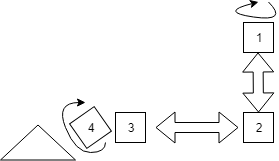

The diagram above was exported from draw.io. Its source (the exported page's mxGraphModel, read from the mxfile embedded in the PNG):
<mxGraphModel dx="686" dy="1480" grid="1" gridSize="10" guides="1" tooltips="1" connect="1" arrows="1" fold="1" page="1" pageScale="1" pageWidth="827" pageHeight="1169" math="0" shadow="0">
  <root>
    <mxCell id="0" />
    <mxCell id="1" parent="0" />
    <mxCell id="qhEQpWGsT6w7Ft2S49Fk-1" value="" style="triangle;whiteSpace=wrap;html=1;rotation=-90;" vertex="1" parent="1">
      <mxGeometry x="145" y="102.5" width="35" height="75" as="geometry" />
    </mxCell>
    <mxCell id="qhEQpWGsT6w7Ft2S49Fk-3" value="" style="curved=1;endArrow=classic;html=1;" edge="1" parent="1">
      <mxGeometry width="50" height="50" relative="1" as="geometry">
        <mxPoint x="393" y="-0.5" as="sourcePoint" />
        <mxPoint x="383" y="-0.5" as="targetPoint" />
        <Array as="points">
          <mxPoint x="413" y="19.5" />
          <mxPoint x="343" y="9.5" />
        </Array>
      </mxGeometry>
    </mxCell>
    <mxCell id="qhEQpWGsT6w7Ft2S49Fk-4" value="" style="shape=flexArrow;endArrow=classic;startArrow=classic;html=1;" edge="1" parent="1">
      <mxGeometry width="50" height="50" relative="1" as="geometry">
        <mxPoint x="383" y="110" as="sourcePoint" />
        <mxPoint x="382.5" y="50" as="targetPoint" />
      </mxGeometry>
    </mxCell>
    <mxCell id="qhEQpWGsT6w7Ft2S49Fk-5" value="" style="shape=flexArrow;endArrow=classic;startArrow=classic;html=1;" edge="1" parent="1" target="qhEQpWGsT6w7Ft2S49Fk-12">
      <mxGeometry width="50" height="50" relative="1" as="geometry">
        <mxPoint x="280" y="125" as="sourcePoint" />
        <mxPoint x="375" y="125" as="targetPoint" />
      </mxGeometry>
    </mxCell>
    <mxCell id="qhEQpWGsT6w7Ft2S49Fk-6" value="" style="curved=1;endArrow=classic;html=1;" edge="1" parent="1">
      <mxGeometry width="50" height="50" relative="1" as="geometry">
        <mxPoint x="230" y="140" as="sourcePoint" />
        <mxPoint x="210" y="100" as="targetPoint" />
        <Array as="points">
          <mxPoint x="230" y="150" />
          <mxPoint x="200" y="150" />
          <mxPoint x="180" y="100" />
        </Array>
      </mxGeometry>
    </mxCell>
    <mxCell id="qhEQpWGsT6w7Ft2S49Fk-7" value="" style="whiteSpace=wrap;html=1;aspect=fixed;" vertex="1" parent="1">
      <mxGeometry x="368" y="20" width="30" height="30" as="geometry" />
    </mxCell>
    <mxCell id="qhEQpWGsT6w7Ft2S49Fk-8" value="" style="whiteSpace=wrap;html=1;aspect=fixed;" vertex="1" parent="1">
      <mxGeometry x="368" y="110" width="30" height="30" as="geometry" />
    </mxCell>
    <mxCell id="qhEQpWGsT6w7Ft2S49Fk-9" value="" style="whiteSpace=wrap;html=1;aspect=fixed;" vertex="1" parent="1">
      <mxGeometry x="240" y="110" width="30" height="30" as="geometry" />
    </mxCell>
    <mxCell id="qhEQpWGsT6w7Ft2S49Fk-10" value="" style="whiteSpace=wrap;html=1;aspect=fixed;rotation=55;" vertex="1" parent="1">
      <mxGeometry x="200" y="110" width="30" height="30" as="geometry" />
    </mxCell>
    <mxCell id="qhEQpWGsT6w7Ft2S49Fk-11" value="1" style="text;html=1;strokeColor=none;fillColor=none;align=center;verticalAlign=middle;whiteSpace=wrap;rounded=0;" vertex="1" parent="1">
      <mxGeometry x="363" y="25" width="40" height="20" as="geometry" />
    </mxCell>
    <mxCell id="qhEQpWGsT6w7Ft2S49Fk-12" value="2" style="text;html=1;strokeColor=none;fillColor=none;align=center;verticalAlign=middle;whiteSpace=wrap;rounded=0;" vertex="1" parent="1">
      <mxGeometry x="363" y="115" width="40" height="20" as="geometry" />
    </mxCell>
    <mxCell id="qhEQpWGsT6w7Ft2S49Fk-13" value="3" style="text;html=1;strokeColor=none;fillColor=none;align=center;verticalAlign=middle;whiteSpace=wrap;rounded=0;" vertex="1" parent="1">
      <mxGeometry x="235" y="115" width="40" height="20" as="geometry" />
    </mxCell>
    <mxCell id="qhEQpWGsT6w7Ft2S49Fk-14" value="4" style="text;html=1;strokeColor=none;fillColor=none;align=center;verticalAlign=middle;whiteSpace=wrap;rounded=0;" vertex="1" parent="1">
      <mxGeometry x="195" y="115" width="40" height="20" as="geometry" />
    </mxCell>
  </root>
</mxGraphModel>